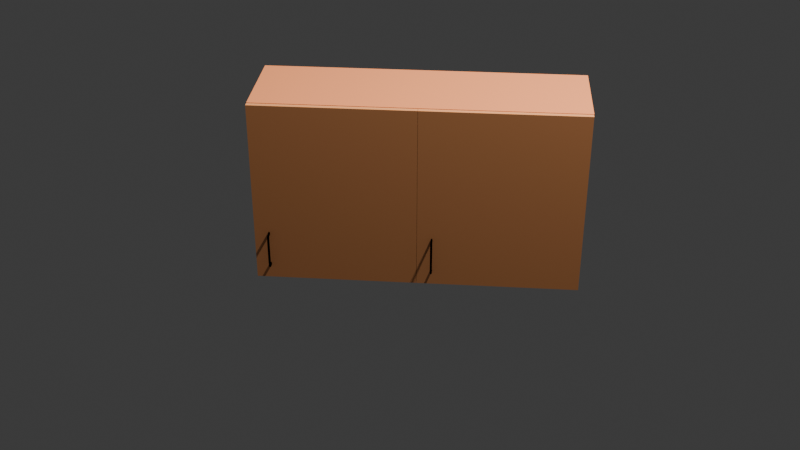 # Source: cabinet_wall.blend  (saved by Blender 4.0.36; exported with 4.5.12 LTS)
import bpy
from mathutils import Matrix  # noqa: F401  (used for matrix-valued properties, if any)

bpy.ops.wm.read_factory_settings(use_empty=True)
scene = bpy.context.scene
scene.name = 'Scene'

# ---- collections
col_collection = bpy.data.collections.new('Collection'); scene.collection.children.link(col_collection)

# ---- materials (node trees are filled in below, after node groups)
mat_cabinet_material = bpy.data.materials.new('Cabinet_material')
mat_cabinet_material.use_transparent_shadow = False
mat_door_material = bpy.data.materials.new('Door_material')
mat_door_material.use_transparent_shadow = False
mat_door_material.diffuse_color = (0.279, 0.337, 0.6, 1.0)
mat_handle_material = bpy.data.materials.new('Handle_material')
mat_handle_material.use_transparent_shadow = False
mat_handle_material.diffuse_color = (0.733, 0.779, 0.8, 1.0)

# ---- material node trees
mat_cabinet_material.use_nodes = True; mat_cabinet_material.node_tree.nodes.clear()
_N = mat_cabinet_material.node_tree.nodes; _L = mat_cabinet_material.node_tree.links
n0 = _N.new('ShaderNodeBsdfPrincipled'); n0.name = 'Principled BSDF'; n0.location = (10, 300)
n0.inputs[0].default_value = (0.8001, 0.2755, 0.1428, 1.0)
n0.inputs[3].default_value = 1.45
n1 = _N.new('ShaderNodeOutputMaterial'); n1.name = 'Material Output'; n1.location = (1100, 160)
n2 = _N.new('ShaderNodeBsdfDiffuse'); n2.name = 'Diffuse BSDF'; n2.location = (200, 320)
n2.inputs[0].default_value = (0.8001, 0.2732, 0.1084, 1.0)
n3 = _N.new('ShaderNodeBsdfAnisotropic'); n3.name = 'Glossy_0'; n3.location = (200, 0)
n3.inputs[0].default_value = (0.8, 0.5335, 0.253, 1.0)
n4 = _N.new('ShaderNodeMixShader'); n4.name = 'Mix_0'; n4.location = (500, 160)
n4.inputs[0].default_value = 0.1
_L.new(n2.outputs[0], n4.inputs[1])
_L.new(n3.outputs[0], n4.inputs[2])
_L.new(n4.outputs[0], n1.inputs[0])
n1.is_active_output = True
mat_door_material.use_nodes = True; mat_door_material.node_tree.nodes.clear()
_N = mat_door_material.node_tree.nodes; _L = mat_door_material.node_tree.links
n0 = _N.new('ShaderNodeBsdfPrincipled'); n0.name = 'Principled BSDF'; n0.location = (10, 300)
n0.inputs[0].default_value = (0.8, 0.138, 0.1339, 1.0)
n0.inputs[3].default_value = 1.45
n1 = _N.new('ShaderNodeOutputMaterial'); n1.name = 'Material Output'; n1.location = (1100, 160)
n2 = _N.new('ShaderNodeBsdfDiffuse'); n2.name = 'Diffuse BSDF'; n2.location = (200, 320)
n2.inputs[0].default_value = (0.8001, 0.3329, 0.1281, 1.0)
n3 = _N.new('ShaderNodeBsdfAnisotropic'); n3.name = 'Glossy_0'; n3.location = (200, 0)
n3.inputs[0].default_value = (0.8001, 0.3884, 0.2698, 1.0)
n4 = _N.new('ShaderNodeMixShader'); n4.name = 'Mix_0'; n4.location = (500, 160)
n4.inputs[0].default_value = 0.2
_L.new(n2.outputs[0], n4.inputs[1])
_L.new(n3.outputs[0], n4.inputs[2])
_L.new(n4.outputs[0], n1.inputs[0])
n1.is_active_output = True
mat_handle_material.use_nodes = True; mat_handle_material.node_tree.nodes.clear()
_N = mat_handle_material.node_tree.nodes; _L = mat_handle_material.node_tree.links
n0 = _N.new('ShaderNodeBsdfPrincipled'); n0.name = 'Principled BSDF'; n0.location = (10, 300)
n0.inputs[3].default_value = 1.45
n1 = _N.new('ShaderNodeBsdfAnisotropic'); n1.name = 'Glossy_0'; n1.location = (700, 160)
n1.inputs[1].default_value = 0.02
_L.new(n1.outputs[0], n1.inputs[0])

# ---- world
world_world = bpy.data.worlds.new('World'); scene.world = world_world
world_world.use_nodes = True; world_world.node_tree.nodes.clear()
_N = world_world.node_tree.nodes; _L = world_world.node_tree.links
n0 = _N.new('ShaderNodeOutputWorld'); n0.name = 'World Output'; n0.location = (300, 300)
n1 = _N.new('ShaderNodeBackground'); n1.name = 'Background'; n1.location = (10, 300)
n1.inputs[0].default_value = (0.05088, 0.05088, 0.05088, 1.0)
_L.new(n1.outputs[0], n0.inputs[0])
n0.is_active_output = True
world_world.color = (0.05088, 0.05088, 0.05088)
world_world.use_sun_shadow = False
world_world.sun_shadow_jitter_overblur = 0.0

# ---- cameras
cam_camera = bpy.data.cameras.new('Camera')
cam_camera.clip_end = 100.0
cam_camera.ortho_scale = 7.314

# ---- lights
light_light = bpy.data.lights.new('Light', 'POINT')
light_light.transmission_factor = 0.0
light_light.use_soft_falloff = False
light_light.energy = 1000.0
light_light.shadow_soft_size = 0.1
light_light.shadow_maximum_resolution = 0.006
light_light.use_absolute_resolution = True

# ---- meshes
me_cabinet2 = bpy.data.meshes.new('Cabinet2')
me_cabinet2.from_pydata([(0.0, 0.0, 0.0), (0.0, -0.35, 0.0), (0.0, -0.35, 0.7), (0.0, 0.0, 0.7), (0.6, 0.0, 0.0), (0.6, -0.35, 0.0), (0.6, -0.35, 0.7), (0.6, 0.0, 0.7), (0.018, -0.018, 0.018), (0.018, -0.35, 0.018), (0.018, -0.35, 0.682), (0.018, -0.018, 0.682), (0.582, -0.018, 0.018), (0.582, -0.35, 0.018), (0.582, -0.35, 0.682), (0.582, -0.018, 0.682), (0.018, -0.018, 0.35), (0.018, -0.35, 0.35), (0.018, -0.35, 0.332), (0.018, -0.018, 0.332), (0.582, -0.018, 0.35), (0.582, -0.35, 0.35), (0.582, -0.35, 0.332), (0.582, -0.018, 0.332)], [], [(0, 1, 2, 3), (4, 7, 6, 5), (0, 3, 7, 4), (0, 4, 5, 1), (3, 2, 6, 7), (8, 11, 10, 9), (12, 13, 14, 15), (8, 12, 15, 11), (8, 9, 13, 12), (11, 15, 14, 10), (1, 9, 10, 2), (2, 10, 14, 6), (6, 14, 13, 5), (5, 13, 9, 1), (16, 19, 18, 17), (20, 21, 22, 23), (16, 20, 23, 19), (16, 17, 21, 20), (19, 23, 22, 18), (17, 18, 22, 21)])
me_cabinet2.materials.append(mat_cabinet_material)
me_cabinet2.update()
me_cabinet2_door = bpy.data.meshes.new('Cabinet2_Door')
me_cabinet2_door.from_pydata([(0.0, 0.0, 0.0), (0.0, -0.018, 0.0), (0.0, -0.018, 0.698), (0.0, 0.0, 0.698), (-0.599, 0.0, 0.0), (-0.599, -0.018, 0.0), (-0.599, -0.018, 0.698), (-0.599, 0.0, 0.698)], [], [(0, 3, 2, 1), (4, 5, 6, 7), (0, 1, 5, 4), (3, 7, 6, 2), (0, 4, 7, 3), (1, 2, 6, 5)])
me_cabinet2_door.materials.append(mat_door_material)
me_cabinet2_door.update()
me_handle = bpy.data.meshes.new('Handle')
me_handle.from_pydata([(0.05905, -0.02511, 0.003771), (0.06006, -0.02732, 0.002886), (0.06073, -0.0288, 0.001562), (0.06097, -0.02932, -1.396e-08), (0.06073, -0.0288, -0.001562), (0.06006, -0.02732, -0.002886), (0.05905, -0.02511, -0.003771), (0.05787, -0.0225, -0.004081), (0.05668, -0.0199, -0.003771), (0.05567, -0.01769, -0.002886), (0.055, -0.01621, -0.001562), (0.05476, -0.01569, -1.521e-08), (0.055, -0.01621, 0.001562), (0.05567, -0.01769, 0.002886), (0.05668, -0.0199, 0.003771), (0.05787, -0.0225, 0.004081), (0.06314, -0.02245, 0.003771), (0.06484, -0.02418, 0.002886), (0.06598, -0.02533, 0.001562), (0.06638, -0.02574, -1.396e-08), (0.06598, -0.02533, -0.001562), (0.06484, -0.02418, -0.002886), (0.06314, -0.02245, -0.003771), (0.06113, -0.0204, -0.004081), (0.05912, -0.01836, -0.003771), (0.05742, -0.01663, -0.002886), (0.05628, -0.01548, -0.001562), (0.05588, -0.01507, -1.521e-08), (0.05628, -0.01548, 0.001562), (0.05742, -0.01663, 0.002886), (0.05912, -0.01836, 0.003771), (0.06113, -0.0204, 0.004081), (0.06761, -0.01468, 0.003262), (0.07003, -0.01477, 0.002497), (0.07166, -0.01484, 0.001351), (0.07223, -0.01486, -1.36e-08), (0.07166, -0.01484, -0.001351), (0.07003, -0.01477, -0.002497), (0.06761, -0.01468, -0.003262), (0.06474, -0.01457, -0.003531), (0.06188, -0.01447, -0.003262), (0.05945, -0.01437, -0.002497), (0.05783, -0.01431, -0.001351), (0.05726, -0.01429, -1.467e-08), (0.05783, -0.01431, 0.001351), (0.05945, -0.01437, 0.002497), (0.06188, -0.01447, 0.003262), (0.06474, -0.01457, 0.003531), (0.06761, 6.544e-08, 0.003262), (0.07003, 6.538e-08, 0.002497), (0.07166, 6.529e-08, 0.001351), (0.07223, 6.519e-08, -1.472e-08), (0.07166, 6.509e-08, -0.001351), (0.07003, 6.5e-08, -0.002497), (0.06761, 6.495e-08, -0.003262), (0.06474, 6.493e-08, -0.003531), (0.06188, 6.495e-08, -0.003262), (0.05945, 6.5e-08, -0.002497), (0.05783, 6.509e-08, -0.001351), (0.05726, 6.519e-08, -1.575e-08), (0.05783, 6.529e-08, 0.001351), (0.05945, 6.538e-08, 0.002497), (0.06188, 6.544e-08, 0.003262), (0.06474, 6.546e-08, 0.003531), (-0.05905, -0.02511, 0.003771), (-0.06006, -0.02732, 0.002886), (-0.06073, -0.0288, 0.001562), (-0.06097, -0.02932, -1.396e-08), (-0.06073, -0.0288, -0.001562), (-0.06006, -0.02732, -0.002886), (-0.05905, -0.02511, -0.003771), (-0.05787, -0.0225, -0.004081), (-0.05668, -0.0199, -0.003771), (-0.05567, -0.01769, -0.002886), (-0.055, -0.01621, -0.001562), (-0.05476, -0.01569, -1.521e-08), (-0.055, -0.01621, 0.001562), (-0.05567, -0.01769, 0.002886), (-0.05668, -0.0199, 0.003771), (-0.05787, -0.0225, 0.004081), (-3.725e-09, -0.0225, 0.004081), (-3.725e-09, -0.01964, 0.003771), (-3.725e-09, -0.01721, 0.002886), (-3.725e-09, -0.01559, 0.001562), (-3.725e-09, -0.01502, -1.539e-08), (-3.725e-09, -0.01559, -0.001562), (-3.725e-09, -0.01721, -0.002886), (-3.725e-09, -0.01964, -0.003771), (-3.725e-09, -0.0225, -0.004081), (-3.725e-09, -0.02537, -0.003771), (-3.725e-09, -0.0278, -0.002886), (-3.725e-09, -0.02942, -0.001562), (-3.725e-09, -0.02999, -1.391e-08), (-3.725e-09, -0.02942, 0.001562), (-3.725e-09, -0.0278, 0.002886), (-3.725e-09, -0.02537, 0.003771), (-0.06314, -0.02245, 0.003771), (-0.06484, -0.02418, 0.002886), (-0.06598, -0.02533, 0.001562), (-0.06638, -0.02574, -1.396e-08), (-0.06598, -0.02533, -0.001562), (-0.06484, -0.02418, -0.002886), (-0.06314, -0.02245, -0.003771), (-0.06113, -0.0204, -0.004081), (-0.05912, -0.01836, -0.003771), (-0.05742, -0.01663, -0.002886), (-0.05628, -0.01548, -0.001562), (-0.05588, -0.01507, -1.521e-08), (-0.05628, -0.01548, 0.001562), (-0.05742, -0.01663, 0.002886), (-0.05912, -0.01836, 0.003771), (-0.06113, -0.0204, 0.004081), (-0.06761, -0.01468, 0.003262), (-0.07003, -0.01477, 0.002497), (-0.07166, -0.01484, 0.001351), (-0.07223, -0.01486, -1.36e-08), (-0.07166, -0.01484, -0.001351), (-0.07003, -0.01477, -0.002497), (-0.06761, -0.01468, -0.003262), (-0.06474, -0.01457, -0.003531), (-0.06188, -0.01447, -0.003262), (-0.05945, -0.01437, -0.002497), (-0.05783, -0.01431, -0.001351), (-0.05726, -0.01429, -1.467e-08), (-0.05783, -0.01431, 0.001351), (-0.05945, -0.01437, 0.002497), (-0.06188, -0.01447, 0.003262), (-0.06474, -0.01457, 0.003531), (-0.06761, 6.544e-08, 0.003262), (-0.07003, 6.538e-08, 0.002497), (-0.07166, 6.529e-08, 0.001351), (-0.07223, 6.519e-08, -1.472e-08), (-0.07166, 6.509e-08, -0.001351), (-0.07003, 6.5e-08, -0.002497), (-0.06761, 6.495e-08, -0.003262), (-0.06474, 6.493e-08, -0.003531), (-0.06188, 6.495e-08, -0.003262), (-0.05945, 6.5e-08, -0.002497), (-0.05783, 6.509e-08, -0.001351), (-0.05726, 6.519e-08, -1.575e-08), (-0.05783, 6.529e-08, 0.001351), (-0.05945, 6.538e-08, 0.002497), (-0.06188, 6.544e-08, 0.003262), (-0.06474, 6.546e-08, 0.003531)], [], [(90, 89, 6, 5), (88, 87, 8, 7), (86, 85, 10, 9), (84, 83, 12, 11), (80, 95, 0, 15), (82, 81, 14, 13), (93, 92, 3, 2), (91, 90, 5, 4), (89, 88, 7, 6), (87, 86, 9, 8), (85, 84, 11, 10), (95, 94, 1, 0), (83, 82, 13, 12), (94, 93, 2, 1), (81, 80, 15, 14), (92, 91, 4, 3), (2, 3, 19, 18), (13, 14, 30, 29), (15, 0, 16, 31), (11, 12, 28, 27), (9, 10, 26, 25), (7, 8, 24, 23), (5, 6, 22, 21), (3, 4, 20, 19), (14, 15, 31, 30), (1, 2, 18, 17), (12, 13, 29, 28), (0, 1, 17, 16), (10, 11, 27, 26), (8, 9, 25, 24), (6, 7, 23, 22), (4, 5, 21, 20), (19, 20, 36, 35), (30, 31, 47, 46), (17, 18, 34, 33), (28, 29, 45, 44), (16, 17, 33, 32), (26, 27, 43, 42), (24, 25, 41, 40), (22, 23, 39, 38), (20, 21, 37, 36), (18, 19, 35, 34), (29, 30, 46, 45), (31, 16, 32, 47), (27, 28, 44, 43), (25, 26, 42, 41), (23, 24, 40, 39), (21, 22, 38, 37), (36, 37, 53, 52), (34, 35, 51, 50), (45, 46, 62, 61), (47, 32, 48, 63), (43, 44, 60, 59), (41, 42, 58, 57), (39, 40, 56, 55), (37, 38, 54, 53), (35, 36, 52, 51), (46, 47, 63, 62), (33, 34, 50, 49), (44, 45, 61, 60), (32, 33, 49, 48), (42, 43, 59, 58), (40, 41, 57, 56), (38, 39, 55, 54), (90, 69, 70, 89), (88, 71, 72, 87), (86, 73, 74, 85), (84, 75, 76, 83), (80, 79, 64, 95), (82, 77, 78, 81), (93, 66, 67, 92), (91, 68, 69, 90), (89, 70, 71, 88), (87, 72, 73, 86), (85, 74, 75, 84), (95, 64, 65, 94), (83, 76, 77, 82), (94, 65, 66, 93), (81, 78, 79, 80), (92, 67, 68, 91), (66, 98, 99, 67), (77, 109, 110, 78), (79, 111, 96, 64), (75, 107, 108, 76), (73, 105, 106, 74), (71, 103, 104, 72), (69, 101, 102, 70), (67, 99, 100, 68), (78, 110, 111, 79), (65, 97, 98, 66), (76, 108, 109, 77), (64, 96, 97, 65), (74, 106, 107, 75), (72, 104, 105, 73), (70, 102, 103, 71), (68, 100, 101, 69), (99, 115, 116, 100), (110, 126, 127, 111), (97, 113, 114, 98), (108, 124, 125, 109), (96, 112, 113, 97), (106, 122, 123, 107), (104, 120, 121, 105), (102, 118, 119, 103), (100, 116, 117, 101), (98, 114, 115, 99), (109, 125, 126, 110), (111, 127, 112, 96), (107, 123, 124, 108), (105, 121, 122, 106), (103, 119, 120, 104), (101, 117, 118, 102), (116, 132, 133, 117), (114, 130, 131, 115), (125, 141, 142, 126), (127, 143, 128, 112), (123, 139, 140, 124), (121, 137, 138, 122), (119, 135, 136, 120), (117, 133, 134, 118), (115, 131, 132, 116), (126, 142, 143, 127), (113, 129, 130, 114), (124, 140, 141, 125), (112, 128, 129, 113), (122, 138, 139, 123), (120, 136, 137, 121), (118, 134, 135, 119)])
me_handle.polygons.foreach_set('use_smooth', [True] * 128)
me_handle.materials.append(mat_handle_material)
me_handle.update()
me_cabinet3 = bpy.data.meshes.new('Cabinet3')
me_cabinet3.from_pydata([(0.0, 0.0, 0.0), (0.0, -0.35, 0.0), (0.0, -0.35, 0.7), (0.0, 0.0, 0.7), (0.6, 0.0, 0.0), (0.6, -0.35, 0.0), (0.6, -0.35, 0.7), (0.6, 0.0, 0.7), (0.018, -0.018, 0.018), (0.018, -0.35, 0.018), (0.018, -0.35, 0.682), (0.018, -0.018, 0.682), (0.582, -0.018, 0.018), (0.582, -0.35, 0.018), (0.582, -0.35, 0.682), (0.582, -0.018, 0.682), (0.018, -0.018, 0.35), (0.018, -0.35, 0.35), (0.018, -0.35, 0.332), (0.018, -0.018, 0.332), (0.582, -0.018, 0.35), (0.582, -0.35, 0.35), (0.582, -0.35, 0.332), (0.582, -0.018, 0.332)], [], [(0, 1, 2, 3), (4, 7, 6, 5), (0, 3, 7, 4), (0, 4, 5, 1), (3, 2, 6, 7), (8, 11, 10, 9), (12, 13, 14, 15), (8, 12, 15, 11), (8, 9, 13, 12), (11, 15, 14, 10), (1, 9, 10, 2), (2, 10, 14, 6), (6, 14, 13, 5), (5, 13, 9, 1), (16, 19, 18, 17), (20, 21, 22, 23), (16, 20, 23, 19), (16, 17, 21, 20), (19, 23, 22, 18), (17, 18, 22, 21)])
me_cabinet3.materials.append(mat_cabinet_material)
me_cabinet3.update()
me_cabinet3_door = bpy.data.meshes.new('Cabinet3_Door')
me_cabinet3_door.from_pydata([(0.0, 0.0, 0.0), (0.0, -0.018, 0.0), (0.0, -0.018, 0.698), (0.0, 0.0, 0.698), (-0.599, 0.0, 0.0), (-0.599, -0.018, 0.0), (-0.599, -0.018, 0.698), (-0.599, 0.0, 0.698)], [], [(0, 3, 2, 1), (4, 5, 6, 7), (0, 1, 5, 4), (3, 7, 6, 2), (0, 4, 7, 3), (1, 2, 6, 5)])
me_cabinet3_door.materials.append(mat_door_material)
me_cabinet3_door.update()
me_handle_001 = bpy.data.meshes.new('Handle.001')
me_handle_001.from_pydata([(0.05905, -0.02511, 0.003771), (0.06006, -0.02732, 0.002886), (0.06073, -0.0288, 0.001562), (0.06097, -0.02932, -1.396e-08), (0.06073, -0.0288, -0.001562), (0.06006, -0.02732, -0.002886), (0.05905, -0.02511, -0.003771), (0.05787, -0.0225, -0.004081), (0.05668, -0.0199, -0.003771), (0.05567, -0.01769, -0.002886), (0.055, -0.01621, -0.001562), (0.05476, -0.01569, -1.521e-08), (0.055, -0.01621, 0.001562), (0.05567, -0.01769, 0.002886), (0.05668, -0.0199, 0.003771), (0.05787, -0.0225, 0.004081), (0.06314, -0.02245, 0.003771), (0.06484, -0.02418, 0.002886), (0.06598, -0.02533, 0.001562), (0.06638, -0.02574, -1.396e-08), (0.06598, -0.02533, -0.001562), (0.06484, -0.02418, -0.002886), (0.06314, -0.02245, -0.003771), (0.06113, -0.0204, -0.004081), (0.05912, -0.01836, -0.003771), (0.05742, -0.01663, -0.002886), (0.05628, -0.01548, -0.001562), (0.05588, -0.01507, -1.521e-08), (0.05628, -0.01548, 0.001562), (0.05742, -0.01663, 0.002886), (0.05912, -0.01836, 0.003771), (0.06113, -0.0204, 0.004081), (0.06761, -0.01468, 0.003262), (0.07003, -0.01477, 0.002497), (0.07166, -0.01484, 0.001351), (0.07223, -0.01486, -1.36e-08), (0.07166, -0.01484, -0.001351), (0.07003, -0.01477, -0.002497), (0.06761, -0.01468, -0.003262), (0.06474, -0.01457, -0.003531), (0.06188, -0.01447, -0.003262), (0.05945, -0.01437, -0.002497), (0.05783, -0.01431, -0.001351), (0.05726, -0.01429, -1.467e-08), (0.05783, -0.01431, 0.001351), (0.05945, -0.01437, 0.002497), (0.06188, -0.01447, 0.003262), (0.06474, -0.01457, 0.003531), (0.06761, 6.544e-08, 0.003262), (0.07003, 6.538e-08, 0.002497), (0.07166, 6.529e-08, 0.001351), (0.07223, 6.519e-08, -1.472e-08), (0.07166, 6.509e-08, -0.001351), (0.07003, 6.5e-08, -0.002497), (0.06761, 6.495e-08, -0.003262), (0.06474, 6.493e-08, -0.003531), (0.06188, 6.495e-08, -0.003262), (0.05945, 6.5e-08, -0.002497), (0.05783, 6.509e-08, -0.001351), (0.05726, 6.519e-08, -1.575e-08), (0.05783, 6.529e-08, 0.001351), (0.05945, 6.538e-08, 0.002497), (0.06188, 6.544e-08, 0.003262), (0.06474, 6.546e-08, 0.003531), (-0.05905, -0.02511, 0.003771), (-0.06006, -0.02732, 0.002886), (-0.06073, -0.0288, 0.001562), (-0.06097, -0.02932, -1.396e-08), (-0.06073, -0.0288, -0.001562), (-0.06006, -0.02732, -0.002886), (-0.05905, -0.02511, -0.003771), (-0.05787, -0.0225, -0.004081), (-0.05668, -0.0199, -0.003771), (-0.05567, -0.01769, -0.002886), (-0.055, -0.01621, -0.001562), (-0.05476, -0.01569, -1.521e-08), (-0.055, -0.01621, 0.001562), (-0.05567, -0.01769, 0.002886), (-0.05668, -0.0199, 0.003771), (-0.05787, -0.0225, 0.004081), (-3.725e-09, -0.0225, 0.004081), (-3.725e-09, -0.01964, 0.003771), (-3.725e-09, -0.01721, 0.002886), (-3.725e-09, -0.01559, 0.001562), (-3.725e-09, -0.01502, -1.539e-08), (-3.725e-09, -0.01559, -0.001562), (-3.725e-09, -0.01721, -0.002886), (-3.725e-09, -0.01964, -0.003771), (-3.725e-09, -0.0225, -0.004081), (-3.725e-09, -0.02537, -0.003771), (-3.725e-09, -0.0278, -0.002886), (-3.725e-09, -0.02942, -0.001562), (-3.725e-09, -0.02999, -1.391e-08), (-3.725e-09, -0.02942, 0.001562), (-3.725e-09, -0.0278, 0.002886), (-3.725e-09, -0.02537, 0.003771), (-0.06314, -0.02245, 0.003771), (-0.06484, -0.02418, 0.002886), (-0.06598, -0.02533, 0.001562), (-0.06638, -0.02574, -1.396e-08), (-0.06598, -0.02533, -0.001562), (-0.06484, -0.02418, -0.002886), (-0.06314, -0.02245, -0.003771), (-0.06113, -0.0204, -0.004081), (-0.05912, -0.01836, -0.003771), (-0.05742, -0.01663, -0.002886), (-0.05628, -0.01548, -0.001562), (-0.05588, -0.01507, -1.521e-08), (-0.05628, -0.01548, 0.001562), (-0.05742, -0.01663, 0.002886), (-0.05912, -0.01836, 0.003771), (-0.06113, -0.0204, 0.004081), (-0.06761, -0.01468, 0.003262), (-0.07003, -0.01477, 0.002497), (-0.07166, -0.01484, 0.001351), (-0.07223, -0.01486, -1.36e-08), (-0.07166, -0.01484, -0.001351), (-0.07003, -0.01477, -0.002497), (-0.06761, -0.01468, -0.003262), (-0.06474, -0.01457, -0.003531), (-0.06188, -0.01447, -0.003262), (-0.05945, -0.01437, -0.002497), (-0.05783, -0.01431, -0.001351), (-0.05726, -0.01429, -1.467e-08), (-0.05783, -0.01431, 0.001351), (-0.05945, -0.01437, 0.002497), (-0.06188, -0.01447, 0.003262), (-0.06474, -0.01457, 0.003531), (-0.06761, 6.544e-08, 0.003262), (-0.07003, 6.538e-08, 0.002497), (-0.07166, 6.529e-08, 0.001351), (-0.07223, 6.519e-08, -1.472e-08), (-0.07166, 6.509e-08, -0.001351), (-0.07003, 6.5e-08, -0.002497), (-0.06761, 6.495e-08, -0.003262), (-0.06474, 6.493e-08, -0.003531), (-0.06188, 6.495e-08, -0.003262), (-0.05945, 6.5e-08, -0.002497), (-0.05783, 6.509e-08, -0.001351), (-0.05726, 6.519e-08, -1.575e-08), (-0.05783, 6.529e-08, 0.001351), (-0.05945, 6.538e-08, 0.002497), (-0.06188, 6.544e-08, 0.003262), (-0.06474, 6.546e-08, 0.003531)], [], [(90, 89, 6, 5), (88, 87, 8, 7), (86, 85, 10, 9), (84, 83, 12, 11), (80, 95, 0, 15), (82, 81, 14, 13), (93, 92, 3, 2), (91, 90, 5, 4), (89, 88, 7, 6), (87, 86, 9, 8), (85, 84, 11, 10), (95, 94, 1, 0), (83, 82, 13, 12), (94, 93, 2, 1), (81, 80, 15, 14), (92, 91, 4, 3), (2, 3, 19, 18), (13, 14, 30, 29), (15, 0, 16, 31), (11, 12, 28, 27), (9, 10, 26, 25), (7, 8, 24, 23), (5, 6, 22, 21), (3, 4, 20, 19), (14, 15, 31, 30), (1, 2, 18, 17), (12, 13, 29, 28), (0, 1, 17, 16), (10, 11, 27, 26), (8, 9, 25, 24), (6, 7, 23, 22), (4, 5, 21, 20), (19, 20, 36, 35), (30, 31, 47, 46), (17, 18, 34, 33), (28, 29, 45, 44), (16, 17, 33, 32), (26, 27, 43, 42), (24, 25, 41, 40), (22, 23, 39, 38), (20, 21, 37, 36), (18, 19, 35, 34), (29, 30, 46, 45), (31, 16, 32, 47), (27, 28, 44, 43), (25, 26, 42, 41), (23, 24, 40, 39), (21, 22, 38, 37), (36, 37, 53, 52), (34, 35, 51, 50), (45, 46, 62, 61), (47, 32, 48, 63), (43, 44, 60, 59), (41, 42, 58, 57), (39, 40, 56, 55), (37, 38, 54, 53), (35, 36, 52, 51), (46, 47, 63, 62), (33, 34, 50, 49), (44, 45, 61, 60), (32, 33, 49, 48), (42, 43, 59, 58), (40, 41, 57, 56), (38, 39, 55, 54), (90, 69, 70, 89), (88, 71, 72, 87), (86, 73, 74, 85), (84, 75, 76, 83), (80, 79, 64, 95), (82, 77, 78, 81), (93, 66, 67, 92), (91, 68, 69, 90), (89, 70, 71, 88), (87, 72, 73, 86), (85, 74, 75, 84), (95, 64, 65, 94), (83, 76, 77, 82), (94, 65, 66, 93), (81, 78, 79, 80), (92, 67, 68, 91), (66, 98, 99, 67), (77, 109, 110, 78), (79, 111, 96, 64), (75, 107, 108, 76), (73, 105, 106, 74), (71, 103, 104, 72), (69, 101, 102, 70), (67, 99, 100, 68), (78, 110, 111, 79), (65, 97, 98, 66), (76, 108, 109, 77), (64, 96, 97, 65), (74, 106, 107, 75), (72, 104, 105, 73), (70, 102, 103, 71), (68, 100, 101, 69), (99, 115, 116, 100), (110, 126, 127, 111), (97, 113, 114, 98), (108, 124, 125, 109), (96, 112, 113, 97), (106, 122, 123, 107), (104, 120, 121, 105), (102, 118, 119, 103), (100, 116, 117, 101), (98, 114, 115, 99), (109, 125, 126, 110), (111, 127, 112, 96), (107, 123, 124, 108), (105, 121, 122, 106), (103, 119, 120, 104), (101, 117, 118, 102), (116, 132, 133, 117), (114, 130, 131, 115), (125, 141, 142, 126), (127, 143, 128, 112), (123, 139, 140, 124), (121, 137, 138, 122), (119, 135, 136, 120), (117, 133, 134, 118), (115, 131, 132, 116), (126, 142, 143, 127), (113, 129, 130, 114), (124, 140, 141, 125), (112, 128, 129, 113), (122, 138, 139, 123), (120, 136, 137, 121), (118, 134, 135, 119)])
me_handle_001.polygons.foreach_set('use_smooth', [True] * 128)
me_handle_001.materials.append(mat_handle_material)
me_handle_001.update()

# ---- objects
ob_light = bpy.data.objects.new('Light', light_light)
ob_camera = bpy.data.objects.new('Camera', cam_camera)
ob_cabinet2 = bpy.data.objects.new('Cabinet2', me_cabinet2)
ob_cabinet2_door = bpy.data.objects.new('Cabinet2_Door', me_cabinet2_door)
ob_handle = bpy.data.objects.new('Handle', me_handle)
ob_cabinet3 = bpy.data.objects.new('Cabinet3', me_cabinet3)
ob_cabinet3_door = bpy.data.objects.new('Cabinet3_Door', me_cabinet3_door)
ob_handle_001 = bpy.data.objects.new('Handle.001', me_handle_001)

# ---- transforms, parenting, visibility, modifiers, constraints
ob_light.location = (2.629, -0.6622, 5.242)
ob_light.rotation_euler = (0.6503, 0.05522, 1.866)
ob_light.lock_rotations_4d = False
ob_light.empty_display_type = 'ARROWS'
ob_light.color = (0.0, 0.0, 0.0, 0.0)
ob_light.lineart.crease_threshold = 0.0
ob_camera.location = (1.43, -3.861, 3.742)
ob_camera.rotation_euler = (1.053, -3.396e-08, 0.08329)
ob_camera.lock_rotations_4d = False
ob_camera.empty_display_type = 'ARROWS'
ob_camera.color = (0.0, 0.0, 0.0, 0.0)
ob_camera.display_type = 'WIRE'
ob_camera.lineart.crease_threshold = 0.0
ob_cabinet2.location = (0.6, 0.0, 1.5)
ob_cabinet2_door.parent = ob_cabinet2
ob_cabinet2_door.location = (0.599, -0.351, 0.0)
ob_cabinet2_door.lock_rotation = (True, True, False)
ob_handle.parent = ob_cabinet2_door
ob_handle.location = (-0.5449, -0.018, 0.1222)
ob_handle.rotation_euler = (0.0, 1.571, 0.0)
_m = ob_handle.modifiers.new('Subdivision', 'SUBSURF')
_m.levels = 2
ob_cabinet3.location = (1.2, 0.0, 1.5)
ob_cabinet3_door.parent = ob_cabinet3
ob_cabinet3_door.location = (0.599, -0.351, 0.0)
ob_cabinet3_door.lock_rotation = (True, True, False)
ob_handle_001.parent = ob_cabinet3_door
ob_handle_001.location = (-0.5449, -0.018, 0.1222)
ob_handle_001.rotation_euler = (0.0, 1.571, 0.0)
_m = ob_handle_001.modifiers.new('Subdivision', 'SUBSURF')
_m.levels = 2

# ---- collection membership
col_collection.objects.link(ob_light)
col_collection.objects.link(ob_camera)
col_collection.objects.link(ob_cabinet2)
col_collection.objects.link(ob_cabinet2_door)
col_collection.objects.link(ob_handle)
col_collection.objects.link(ob_cabinet3)
col_collection.objects.link(ob_cabinet3_door)
col_collection.objects.link(ob_handle_001)

# ---- scene / render settings (as saved in the file)
scene.camera = ob_camera
scene.frame_start = 1; scene.frame_end = 250; scene.frame_set(1)
scene.render.engine = 'BLENDER_EEVEE_NEXT'
scene.cycles.sampling_pattern = 'TABULATED_SOBOL'
bpy.context.view_layer.update()
